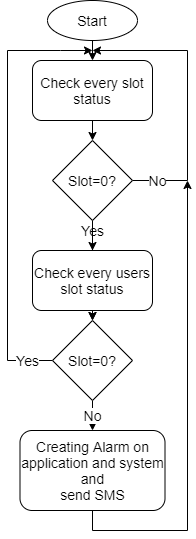

The diagram above was exported from draw.io. Its source (the exported page's mxGraphModel, read from the mxfile embedded in the PNG):
<mxGraphModel dx="1038" dy="532" grid="1" gridSize="10" guides="1" tooltips="1" connect="1" arrows="1" fold="1" page="1" pageScale="1" pageWidth="827" pageHeight="1169" math="0" shadow="0">
  <root>
    <mxCell id="0" />
    <mxCell id="1" parent="0" />
    <mxCell id="YOWnUn3BMfQNZ_rMI3Mq-9" style="edgeStyle=orthogonalEdgeStyle;rounded=0;orthogonalLoop=1;jettySize=auto;html=1;exitX=0.5;exitY=1;exitDx=0;exitDy=0;entryX=0.5;entryY=0;entryDx=0;entryDy=0;" edge="1" parent="1" source="YOWnUn3BMfQNZ_rMI3Mq-1" target="YOWnUn3BMfQNZ_rMI3Mq-3">
      <mxGeometry relative="1" as="geometry" />
    </mxCell>
    <mxCell id="YOWnUn3BMfQNZ_rMI3Mq-1" value="&lt;font style=&quot;font-size: 14px&quot;&gt;Start&lt;/font&gt;" style="ellipse;whiteSpace=wrap;html=1;" vertex="1" parent="1">
      <mxGeometry x="350" y="80" width="90" height="40" as="geometry" />
    </mxCell>
    <mxCell id="YOWnUn3BMfQNZ_rMI3Mq-10" style="edgeStyle=orthogonalEdgeStyle;rounded=0;orthogonalLoop=1;jettySize=auto;html=1;exitX=0.5;exitY=1;exitDx=0;exitDy=0;entryX=0.5;entryY=0;entryDx=0;entryDy=0;" edge="1" parent="1" source="YOWnUn3BMfQNZ_rMI3Mq-3" target="YOWnUn3BMfQNZ_rMI3Mq-4">
      <mxGeometry relative="1" as="geometry" />
    </mxCell>
    <mxCell id="YOWnUn3BMfQNZ_rMI3Mq-3" value="&lt;font style=&quot;font-size: 14px&quot;&gt;Check every slot status&lt;/font&gt;" style="rounded=1;whiteSpace=wrap;html=1;" vertex="1" parent="1">
      <mxGeometry x="335" y="140" width="120" height="60" as="geometry" />
    </mxCell>
    <mxCell id="YOWnUn3BMfQNZ_rMI3Mq-11" value="&lt;font style=&quot;font-size: 14px&quot;&gt;Yes&lt;/font&gt;" style="edgeStyle=orthogonalEdgeStyle;rounded=0;orthogonalLoop=1;jettySize=auto;html=1;exitX=0.5;exitY=1;exitDx=0;exitDy=0;entryX=0.5;entryY=0;entryDx=0;entryDy=0;" edge="1" parent="1" source="YOWnUn3BMfQNZ_rMI3Mq-4" target="YOWnUn3BMfQNZ_rMI3Mq-6">
      <mxGeometry x="-0.3333" relative="1" as="geometry">
        <mxPoint as="offset" />
      </mxGeometry>
    </mxCell>
    <mxCell id="YOWnUn3BMfQNZ_rMI3Mq-15" value="&lt;font style=&quot;font-size: 14px&quot;&gt;No&lt;/font&gt;" style="edgeStyle=orthogonalEdgeStyle;rounded=0;orthogonalLoop=1;jettySize=auto;html=1;exitX=1;exitY=0.5;exitDx=0;exitDy=0;" edge="1" parent="1" source="YOWnUn3BMfQNZ_rMI3Mq-4">
      <mxGeometry x="-0.8214" relative="1" as="geometry">
        <mxPoint x="395" y="130" as="targetPoint" />
        <Array as="points">
          <mxPoint x="490" y="260" />
          <mxPoint x="490" y="130" />
        </Array>
        <mxPoint as="offset" />
      </mxGeometry>
    </mxCell>
    <mxCell id="YOWnUn3BMfQNZ_rMI3Mq-17" value="" style="edgeStyle=orthogonalEdgeStyle;rounded=0;orthogonalLoop=1;jettySize=auto;html=1;" edge="1" parent="1" source="YOWnUn3BMfQNZ_rMI3Mq-4" target="YOWnUn3BMfQNZ_rMI3Mq-7">
      <mxGeometry relative="1" as="geometry" />
    </mxCell>
    <mxCell id="YOWnUn3BMfQNZ_rMI3Mq-4" value="&lt;font style=&quot;font-size: 14px&quot;&gt;Slot=0?&lt;/font&gt;" style="rhombus;whiteSpace=wrap;html=1;" vertex="1" parent="1">
      <mxGeometry x="355" y="220" width="80" height="80" as="geometry" />
    </mxCell>
    <mxCell id="YOWnUn3BMfQNZ_rMI3Mq-12" style="edgeStyle=orthogonalEdgeStyle;rounded=0;orthogonalLoop=1;jettySize=auto;html=1;exitX=0.5;exitY=1;exitDx=0;exitDy=0;entryX=0.5;entryY=0;entryDx=0;entryDy=0;" edge="1" parent="1" source="YOWnUn3BMfQNZ_rMI3Mq-6" target="YOWnUn3BMfQNZ_rMI3Mq-7">
      <mxGeometry relative="1" as="geometry" />
    </mxCell>
    <mxCell id="YOWnUn3BMfQNZ_rMI3Mq-6" value="&lt;font style=&quot;font-size: 14px&quot;&gt;Check every users slot status&lt;/font&gt;" style="rounded=1;whiteSpace=wrap;html=1;" vertex="1" parent="1">
      <mxGeometry x="335" y="330" width="120" height="60" as="geometry" />
    </mxCell>
    <mxCell id="YOWnUn3BMfQNZ_rMI3Mq-13" value="&lt;font style=&quot;font-size: 14px&quot;&gt;No&lt;/font&gt;" style="edgeStyle=orthogonalEdgeStyle;rounded=0;orthogonalLoop=1;jettySize=auto;html=1;exitX=0.5;exitY=1;exitDx=0;exitDy=0;entryX=0.5;entryY=0;entryDx=0;entryDy=0;" edge="1" parent="1" source="YOWnUn3BMfQNZ_rMI3Mq-7" target="YOWnUn3BMfQNZ_rMI3Mq-8">
      <mxGeometry relative="1" as="geometry" />
    </mxCell>
    <mxCell id="YOWnUn3BMfQNZ_rMI3Mq-16" value="&lt;font style=&quot;font-size: 14px&quot;&gt;Yes&lt;/font&gt;" style="edgeStyle=orthogonalEdgeStyle;rounded=0;orthogonalLoop=1;jettySize=auto;html=1;exitX=0;exitY=0.5;exitDx=0;exitDy=0;" edge="1" parent="1" source="YOWnUn3BMfQNZ_rMI3Mq-7">
      <mxGeometry x="-0.8863" relative="1" as="geometry">
        <mxPoint x="395" y="130" as="targetPoint" />
        <Array as="points">
          <mxPoint x="310" y="440" />
          <mxPoint x="310" y="130" />
          <mxPoint x="363" y="130" />
        </Array>
        <mxPoint as="offset" />
      </mxGeometry>
    </mxCell>
    <mxCell id="YOWnUn3BMfQNZ_rMI3Mq-7" value="&lt;font style=&quot;font-size: 14px&quot;&gt;Slot=0?&lt;/font&gt;" style="rhombus;whiteSpace=wrap;html=1;" vertex="1" parent="1">
      <mxGeometry x="355" y="400" width="80" height="80" as="geometry" />
    </mxCell>
    <mxCell id="YOWnUn3BMfQNZ_rMI3Mq-18" style="edgeStyle=orthogonalEdgeStyle;rounded=0;orthogonalLoop=1;jettySize=auto;html=1;exitX=0.5;exitY=1;exitDx=0;exitDy=0;" edge="1" parent="1" source="YOWnUn3BMfQNZ_rMI3Mq-8">
      <mxGeometry relative="1" as="geometry">
        <mxPoint x="490" y="260" as="targetPoint" />
      </mxGeometry>
    </mxCell>
    <mxCell id="YOWnUn3BMfQNZ_rMI3Mq-8" value="&lt;font style=&quot;font-size: 14px&quot;&gt;Creating Alarm on application and system&lt;br&gt;and&lt;br&gt;send SMS&lt;/font&gt;" style="rounded=1;whiteSpace=wrap;html=1;" vertex="1" parent="1">
      <mxGeometry x="322.5" y="510" width="145" height="80" as="geometry" />
    </mxCell>
  </root>
</mxGraphModel>